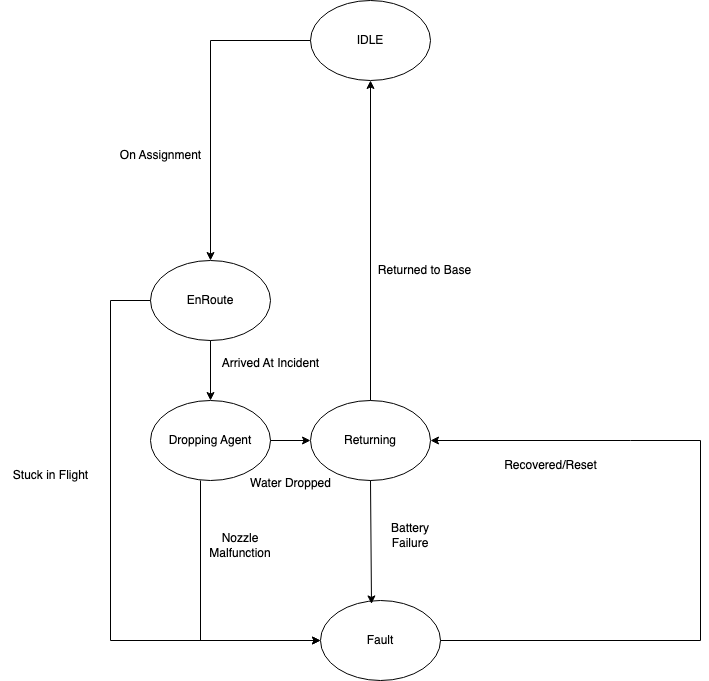

The diagram above was exported from draw.io. Its source (the exported page's mxGraphModel, read from the mxfile embedded in the PNG):
<mxGraphModel dx="1108" dy="832" grid="1" gridSize="10" guides="1" tooltips="1" connect="1" arrows="1" fold="1" page="1" pageScale="1" pageWidth="827" pageHeight="1169" math="0" shadow="0">
  <root>
    <mxCell id="WIyWlLk6GJQsqaUBKTNV-0" />
    <mxCell id="WIyWlLk6GJQsqaUBKTNV-1" parent="WIyWlLk6GJQsqaUBKTNV-0" />
    <mxCell id="zKjYvj_qEEh69ACMFHOl-0" value="IDLE" style="ellipse;whiteSpace=wrap;html=1;" vertex="1" parent="WIyWlLk6GJQsqaUBKTNV-1">
      <mxGeometry x="360" y="80" width="120" height="80" as="geometry" />
    </mxCell>
    <mxCell id="zKjYvj_qEEh69ACMFHOl-2" value="EnRoute" style="ellipse;whiteSpace=wrap;html=1;" vertex="1" parent="WIyWlLk6GJQsqaUBKTNV-1">
      <mxGeometry x="200" y="340" width="120" height="80" as="geometry" />
    </mxCell>
    <mxCell id="zKjYvj_qEEh69ACMFHOl-3" value="Dropping Agent" style="ellipse;whiteSpace=wrap;html=1;" vertex="1" parent="WIyWlLk6GJQsqaUBKTNV-1">
      <mxGeometry x="200" y="480" width="120" height="80" as="geometry" />
    </mxCell>
    <mxCell id="zKjYvj_qEEh69ACMFHOl-4" value="Returning" style="ellipse;whiteSpace=wrap;html=1;" vertex="1" parent="WIyWlLk6GJQsqaUBKTNV-1">
      <mxGeometry x="360" y="480" width="120" height="80" as="geometry" />
    </mxCell>
    <mxCell id="zKjYvj_qEEh69ACMFHOl-5" value="Fault" style="ellipse;whiteSpace=wrap;html=1;" vertex="1" parent="WIyWlLk6GJQsqaUBKTNV-1">
      <mxGeometry x="370" y="680" width="120" height="80" as="geometry" />
    </mxCell>
    <mxCell id="zKjYvj_qEEh69ACMFHOl-6" value="" style="endArrow=classic;html=1;rounded=0;entryX=0.5;entryY=0;entryDx=0;entryDy=0;exitX=0;exitY=0.5;exitDx=0;exitDy=0;" edge="1" parent="WIyWlLk6GJQsqaUBKTNV-1" source="zKjYvj_qEEh69ACMFHOl-0" target="zKjYvj_qEEh69ACMFHOl-2">
      <mxGeometry width="50" height="50" relative="1" as="geometry">
        <mxPoint x="415" y="115" as="sourcePoint" />
        <mxPoint x="465" y="65" as="targetPoint" />
        <Array as="points">
          <mxPoint x="260" y="120" />
        </Array>
      </mxGeometry>
    </mxCell>
    <mxCell id="zKjYvj_qEEh69ACMFHOl-7" value="On Assignment" style="text;html=1;align=center;verticalAlign=middle;resizable=0;points=[];autosize=1;strokeColor=none;fillColor=none;" vertex="1" parent="WIyWlLk6GJQsqaUBKTNV-1">
      <mxGeometry x="160" y="220" width="100" height="30" as="geometry" />
    </mxCell>
    <mxCell id="zKjYvj_qEEh69ACMFHOl-9" value="" style="endArrow=classic;html=1;rounded=0;" edge="1" parent="WIyWlLk6GJQsqaUBKTNV-1" target="zKjYvj_qEEh69ACMFHOl-0">
      <mxGeometry width="50" height="50" relative="1" as="geometry">
        <mxPoint x="420" y="480" as="sourcePoint" />
        <mxPoint x="470" y="430" as="targetPoint" />
      </mxGeometry>
    </mxCell>
    <mxCell id="zKjYvj_qEEh69ACMFHOl-10" value="Returned to Base" style="text;html=1;align=center;verticalAlign=middle;resizable=0;points=[];autosize=1;strokeColor=none;fillColor=none;" vertex="1" parent="WIyWlLk6GJQsqaUBKTNV-1">
      <mxGeometry x="414" y="335" width="120" height="30" as="geometry" />
    </mxCell>
    <mxCell id="zKjYvj_qEEh69ACMFHOl-11" value="" style="endArrow=classic;html=1;rounded=0;entryX=1;entryY=0.5;entryDx=0;entryDy=0;exitX=1;exitY=0.5;exitDx=0;exitDy=0;" edge="1" parent="WIyWlLk6GJQsqaUBKTNV-1" source="zKjYvj_qEEh69ACMFHOl-5" target="zKjYvj_qEEh69ACMFHOl-4">
      <mxGeometry width="50" height="50" relative="1" as="geometry">
        <mxPoint x="500" y="720" as="sourcePoint" />
        <mxPoint x="540" y="650" as="targetPoint" />
        <Array as="points">
          <mxPoint x="750" y="720" />
          <mxPoint x="750" y="520" />
          <mxPoint x="680" y="520" />
        </Array>
      </mxGeometry>
    </mxCell>
    <mxCell id="zKjYvj_qEEh69ACMFHOl-12" value="Recovered/Reset" style="text;html=1;align=center;verticalAlign=middle;resizable=0;points=[];autosize=1;strokeColor=none;fillColor=none;" vertex="1" parent="WIyWlLk6GJQsqaUBKTNV-1">
      <mxGeometry x="540" y="530" width="120" height="30" as="geometry" />
    </mxCell>
    <mxCell id="zKjYvj_qEEh69ACMFHOl-13" value="" style="endArrow=classic;html=1;rounded=0;entryX=0.5;entryY=0;entryDx=0;entryDy=0;" edge="1" parent="WIyWlLk6GJQsqaUBKTNV-1" target="zKjYvj_qEEh69ACMFHOl-3">
      <mxGeometry width="50" height="50" relative="1" as="geometry">
        <mxPoint x="260" y="420" as="sourcePoint" />
        <mxPoint x="310" y="370" as="targetPoint" />
      </mxGeometry>
    </mxCell>
    <mxCell id="zKjYvj_qEEh69ACMFHOl-14" value="Arrived At Incident" style="text;html=1;align=center;verticalAlign=middle;resizable=0;points=[];autosize=1;strokeColor=none;fillColor=none;" vertex="1" parent="WIyWlLk6GJQsqaUBKTNV-1">
      <mxGeometry x="260" y="428" width="120" height="30" as="geometry" />
    </mxCell>
    <mxCell id="zKjYvj_qEEh69ACMFHOl-15" value="" style="endArrow=classic;html=1;rounded=0;entryX=0.425;entryY=0.043;entryDx=0;entryDy=0;entryPerimeter=0;" edge="1" parent="WIyWlLk6GJQsqaUBKTNV-1" target="zKjYvj_qEEh69ACMFHOl-5">
      <mxGeometry width="50" height="50" relative="1" as="geometry">
        <mxPoint x="420" y="560" as="sourcePoint" />
        <mxPoint x="470" y="510" as="targetPoint" />
      </mxGeometry>
    </mxCell>
    <mxCell id="zKjYvj_qEEh69ACMFHOl-16" value="Battery Failure" style="text;html=1;align=center;verticalAlign=middle;whiteSpace=wrap;rounded=0;" vertex="1" parent="WIyWlLk6GJQsqaUBKTNV-1">
      <mxGeometry x="430" y="600" width="60" height="30" as="geometry" />
    </mxCell>
    <mxCell id="zKjYvj_qEEh69ACMFHOl-17" value="" style="endArrow=classic;html=1;rounded=0;entryX=0;entryY=0.5;entryDx=0;entryDy=0;" edge="1" parent="WIyWlLk6GJQsqaUBKTNV-1" target="zKjYvj_qEEh69ACMFHOl-5">
      <mxGeometry width="50" height="50" relative="1" as="geometry">
        <mxPoint x="250" y="560" as="sourcePoint" />
        <mxPoint x="300" y="510" as="targetPoint" />
        <Array as="points">
          <mxPoint x="250" y="720" />
        </Array>
      </mxGeometry>
    </mxCell>
    <mxCell id="zKjYvj_qEEh69ACMFHOl-18" value="" style="endArrow=classic;html=1;rounded=0;" edge="1" parent="WIyWlLk6GJQsqaUBKTNV-1">
      <mxGeometry width="50" height="50" relative="1" as="geometry">
        <mxPoint x="200" y="380" as="sourcePoint" />
        <mxPoint x="370" y="720" as="targetPoint" />
        <Array as="points">
          <mxPoint x="160" y="380" />
          <mxPoint x="160" y="720" />
        </Array>
      </mxGeometry>
    </mxCell>
    <mxCell id="zKjYvj_qEEh69ACMFHOl-19" value="Stuck in Flight" style="text;html=1;align=center;verticalAlign=middle;resizable=0;points=[];autosize=1;strokeColor=none;fillColor=none;" vertex="1" parent="WIyWlLk6GJQsqaUBKTNV-1">
      <mxGeometry x="50" y="540" width="100" height="30" as="geometry" />
    </mxCell>
    <mxCell id="zKjYvj_qEEh69ACMFHOl-20" value="Nozzle Malfunction" style="text;html=1;align=center;verticalAlign=middle;whiteSpace=wrap;rounded=0;" vertex="1" parent="WIyWlLk6GJQsqaUBKTNV-1">
      <mxGeometry x="260" y="610" width="60" height="30" as="geometry" />
    </mxCell>
    <mxCell id="zKjYvj_qEEh69ACMFHOl-21" value="" style="endArrow=classic;html=1;rounded=0;entryX=0;entryY=0.5;entryDx=0;entryDy=0;" edge="1" parent="WIyWlLk6GJQsqaUBKTNV-1" target="zKjYvj_qEEh69ACMFHOl-4">
      <mxGeometry width="50" height="50" relative="1" as="geometry">
        <mxPoint x="320" y="520" as="sourcePoint" />
        <mxPoint x="370" y="470" as="targetPoint" />
      </mxGeometry>
    </mxCell>
    <mxCell id="zKjYvj_qEEh69ACMFHOl-22" value="Water Dropped" style="text;html=1;align=center;verticalAlign=middle;resizable=0;points=[];autosize=1;strokeColor=none;fillColor=none;" vertex="1" parent="WIyWlLk6GJQsqaUBKTNV-1">
      <mxGeometry x="290" y="548" width="100" height="30" as="geometry" />
    </mxCell>
  </root>
</mxGraphModel>